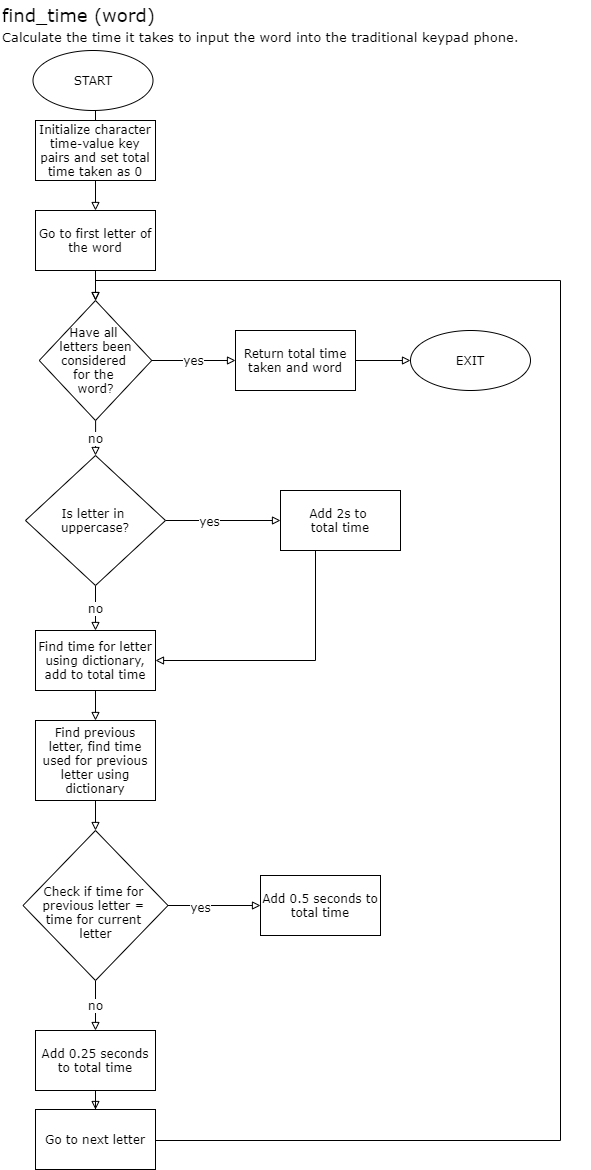

The diagram above was exported from draw.io. Its source (the exported page's mxGraphModel, read from the mxfile embedded in the PNG):
<mxGraphModel dx="1131" dy="573" grid="1" gridSize="10" guides="1" tooltips="1" connect="1" arrows="1" fold="1" page="1" pageScale="1" pageWidth="827" pageHeight="1169" math="0" shadow="0">
  <root>
    <mxCell id="WIyWlLk6GJQsqaUBKTNV-0" />
    <mxCell id="WIyWlLk6GJQsqaUBKTNV-1" parent="WIyWlLk6GJQsqaUBKTNV-0" />
    <mxCell id="W0w2Gs9n03JUdE9BxKo1-10" value="find_time (word)" style="text;html=1;strokeColor=none;fillColor=none;align=left;verticalAlign=middle;whiteSpace=wrap;rounded=0;fontFamily=Verdana;fontSize=18;" parent="WIyWlLk6GJQsqaUBKTNV-1" vertex="1">
      <mxGeometry x="40" width="190" height="30" as="geometry" />
    </mxCell>
    <mxCell id="W0w2Gs9n03JUdE9BxKo1-11" value="&lt;font style=&quot;font-size: 13px&quot;&gt;Calculate the time it takes to input the word into the traditional keypad phone.&lt;/font&gt;" style="text;html=1;strokeColor=none;fillColor=none;align=left;verticalAlign=middle;whiteSpace=wrap;rounded=0;fontFamily=Verdana;fontSize=18;" parent="WIyWlLk6GJQsqaUBKTNV-1" vertex="1">
      <mxGeometry x="40" y="20" width="590" height="30" as="geometry" />
    </mxCell>
    <mxCell id="W0w2Gs9n03JUdE9BxKo1-22" value="" style="edgeStyle=orthogonalEdgeStyle;rounded=0;orthogonalLoop=1;jettySize=auto;html=1;fontFamily=Verdana;fontSize=12;endArrow=block;endFill=0;" parent="WIyWlLk6GJQsqaUBKTNV-1" source="W0w2Gs9n03JUdE9BxKo1-19" target="W0w2Gs9n03JUdE9BxKo1-21" edge="1">
      <mxGeometry relative="1" as="geometry" />
    </mxCell>
    <mxCell id="W0w2Gs9n03JUdE9BxKo1-37" value="yes" style="edgeLabel;html=1;align=center;verticalAlign=middle;resizable=0;points=[];fontSize=12;fontFamily=Verdana;" parent="W0w2Gs9n03JUdE9BxKo1-22" vertex="1" connectable="0">
      <mxGeometry x="-0.2578" relative="1" as="geometry">
        <mxPoint as="offset" />
      </mxGeometry>
    </mxCell>
    <mxCell id="W0w2Gs9n03JUdE9BxKo1-35" value="no" style="edgeStyle=orthogonalEdgeStyle;rounded=0;orthogonalLoop=1;jettySize=auto;html=1;entryX=0.5;entryY=0;entryDx=0;entryDy=0;fontFamily=Verdana;fontSize=12;endArrow=block;endFill=0;" parent="WIyWlLk6GJQsqaUBKTNV-1" source="W0w2Gs9n03JUdE9BxKo1-19" target="W0w2Gs9n03JUdE9BxKo1-29" edge="1">
      <mxGeometry relative="1" as="geometry" />
    </mxCell>
    <mxCell id="W0w2Gs9n03JUdE9BxKo1-19" value="Is letter in &lt;br&gt;uppercase?" style="rhombus;whiteSpace=wrap;html=1;fontFamily=Verdana;fontSize=12;align=center;" parent="WIyWlLk6GJQsqaUBKTNV-1" vertex="1">
      <mxGeometry x="65" y="455" width="140" height="130" as="geometry" />
    </mxCell>
    <mxCell id="W0w2Gs9n03JUdE9BxKo1-36" style="edgeStyle=orthogonalEdgeStyle;rounded=0;orthogonalLoop=1;jettySize=auto;html=1;entryX=1;entryY=0.5;entryDx=0;entryDy=0;fontFamily=Verdana;fontSize=12;endArrow=block;endFill=0;" parent="WIyWlLk6GJQsqaUBKTNV-1" source="W0w2Gs9n03JUdE9BxKo1-21" target="W0w2Gs9n03JUdE9BxKo1-29" edge="1">
      <mxGeometry relative="1" as="geometry">
        <Array as="points">
          <mxPoint x="355" y="660" />
        </Array>
      </mxGeometry>
    </mxCell>
    <mxCell id="W0w2Gs9n03JUdE9BxKo1-21" value="Add 2s to &lt;br&gt;total time" style="whiteSpace=wrap;html=1;fontFamily=Verdana;" parent="WIyWlLk6GJQsqaUBKTNV-1" vertex="1">
      <mxGeometry x="320" y="490" width="120" height="60" as="geometry" />
    </mxCell>
    <mxCell id="W0w2Gs9n03JUdE9BxKo1-41" value="" style="edgeStyle=orthogonalEdgeStyle;rounded=0;orthogonalLoop=1;jettySize=auto;html=1;fontFamily=Verdana;fontSize=12;endArrow=block;endFill=0;" parent="WIyWlLk6GJQsqaUBKTNV-1" source="W0w2Gs9n03JUdE9BxKo1-29" target="W0w2Gs9n03JUdE9BxKo1-40" edge="1">
      <mxGeometry relative="1" as="geometry" />
    </mxCell>
    <mxCell id="W0w2Gs9n03JUdE9BxKo1-29" value="Find time for letter using dictionary, add to total time" style="whiteSpace=wrap;html=1;fontFamily=Verdana;" parent="WIyWlLk6GJQsqaUBKTNV-1" vertex="1">
      <mxGeometry x="75" y="630" width="120" height="60" as="geometry" />
    </mxCell>
    <mxCell id="W0w2Gs9n03JUdE9BxKo1-45" value="" style="edgeStyle=orthogonalEdgeStyle;rounded=0;orthogonalLoop=1;jettySize=auto;html=1;fontFamily=Verdana;fontSize=12;endArrow=block;endFill=0;" parent="WIyWlLk6GJQsqaUBKTNV-1" source="W0w2Gs9n03JUdE9BxKo1-40" target="W0w2Gs9n03JUdE9BxKo1-44" edge="1">
      <mxGeometry relative="1" as="geometry" />
    </mxCell>
    <mxCell id="W0w2Gs9n03JUdE9BxKo1-40" value="Find previous letter, find time used for previous letter using dictionary" style="whiteSpace=wrap;html=1;fontFamily=Verdana;" parent="WIyWlLk6GJQsqaUBKTNV-1" vertex="1">
      <mxGeometry x="75" y="720" width="120" height="80" as="geometry" />
    </mxCell>
    <mxCell id="W0w2Gs9n03JUdE9BxKo1-47" value="" style="edgeStyle=orthogonalEdgeStyle;rounded=0;orthogonalLoop=1;jettySize=auto;html=1;fontFamily=Verdana;fontSize=12;endArrow=block;endFill=0;" parent="WIyWlLk6GJQsqaUBKTNV-1" source="W0w2Gs9n03JUdE9BxKo1-44" target="W0w2Gs9n03JUdE9BxKo1-46" edge="1">
      <mxGeometry relative="1" as="geometry" />
    </mxCell>
    <mxCell id="W0w2Gs9n03JUdE9BxKo1-48" value="yes" style="edgeLabel;html=1;align=center;verticalAlign=middle;resizable=0;points=[];fontSize=12;fontFamily=Verdana;" parent="W0w2Gs9n03JUdE9BxKo1-47" vertex="1" connectable="0">
      <mxGeometry x="-0.3103" y="-1" relative="1" as="geometry">
        <mxPoint as="offset" />
      </mxGeometry>
    </mxCell>
    <mxCell id="W0w2Gs9n03JUdE9BxKo1-50" value="no" style="edgeStyle=orthogonalEdgeStyle;rounded=0;orthogonalLoop=1;jettySize=auto;html=1;fontFamily=Verdana;fontSize=12;endArrow=block;endFill=0;" parent="WIyWlLk6GJQsqaUBKTNV-1" source="W0w2Gs9n03JUdE9BxKo1-44" target="W0w2Gs9n03JUdE9BxKo1-49" edge="1">
      <mxGeometry relative="1" as="geometry" />
    </mxCell>
    <mxCell id="W0w2Gs9n03JUdE9BxKo1-44" value="&lt;br&gt;Check if time for &lt;br&gt;previous letter = &lt;br&gt;time for current &lt;br&gt;letter" style="rhombus;whiteSpace=wrap;html=1;fontFamily=Verdana;" parent="WIyWlLk6GJQsqaUBKTNV-1" vertex="1">
      <mxGeometry x="62.5" y="830" width="145" height="150" as="geometry" />
    </mxCell>
    <mxCell id="W0w2Gs9n03JUdE9BxKo1-46" value="Add 0.5 seconds to total time" style="whiteSpace=wrap;html=1;fontFamily=Verdana;" parent="WIyWlLk6GJQsqaUBKTNV-1" vertex="1">
      <mxGeometry x="300" y="875" width="120" height="60" as="geometry" />
    </mxCell>
    <mxCell id="W0w2Gs9n03JUdE9BxKo1-65" value="" style="edgeStyle=orthogonalEdgeStyle;rounded=0;orthogonalLoop=1;jettySize=auto;html=1;fontFamily=Verdana;fontSize=12;endArrow=block;endFill=0;" parent="WIyWlLk6GJQsqaUBKTNV-1" source="W0w2Gs9n03JUdE9BxKo1-49" target="W0w2Gs9n03JUdE9BxKo1-64" edge="1">
      <mxGeometry relative="1" as="geometry" />
    </mxCell>
    <mxCell id="W0w2Gs9n03JUdE9BxKo1-49" value="Add 0.25 seconds to total time" style="whiteSpace=wrap;html=1;fontFamily=Verdana;" parent="WIyWlLk6GJQsqaUBKTNV-1" vertex="1">
      <mxGeometry x="75" y="1030" width="120" height="60" as="geometry" />
    </mxCell>
    <mxCell id="W0w2Gs9n03JUdE9BxKo1-57" value="" style="edgeStyle=orthogonalEdgeStyle;rounded=0;orthogonalLoop=1;jettySize=auto;html=1;fontFamily=Verdana;fontSize=12;endArrow=block;endFill=0;" parent="WIyWlLk6GJQsqaUBKTNV-1" source="W0w2Gs9n03JUdE9BxKo1-54" target="W0w2Gs9n03JUdE9BxKo1-56" edge="1">
      <mxGeometry relative="1" as="geometry" />
    </mxCell>
    <mxCell id="W0w2Gs9n03JUdE9BxKo1-74" value="" style="edgeStyle=orthogonalEdgeStyle;rounded=0;orthogonalLoop=1;jettySize=auto;html=1;fontFamily=Verdana;fontSize=12;endArrow=block;endFill=0;" parent="WIyWlLk6GJQsqaUBKTNV-1" source="W0w2Gs9n03JUdE9BxKo1-54" target="W0w2Gs9n03JUdE9BxKo1-73" edge="1">
      <mxGeometry relative="1" as="geometry" />
    </mxCell>
    <mxCell id="W0w2Gs9n03JUdE9BxKo1-54" value="Initialize character time-value key pairs and set total time taken as 0" style="rounded=0;whiteSpace=wrap;html=1;fontFamily=Verdana;fontSize=12;align=center;" parent="WIyWlLk6GJQsqaUBKTNV-1" vertex="1">
      <mxGeometry x="75" y="120" width="120" height="60" as="geometry" />
    </mxCell>
    <mxCell id="W0w2Gs9n03JUdE9BxKo1-61" style="edgeStyle=orthogonalEdgeStyle;rounded=0;orthogonalLoop=1;jettySize=auto;html=1;fontFamily=Verdana;fontSize=12;endArrow=block;endFill=0;" parent="WIyWlLk6GJQsqaUBKTNV-1" source="W0w2Gs9n03JUdE9BxKo1-56" target="W0w2Gs9n03JUdE9BxKo1-59" edge="1">
      <mxGeometry relative="1" as="geometry" />
    </mxCell>
    <mxCell id="W0w2Gs9n03JUdE9BxKo1-56" value="Go to first letter of the word" style="whiteSpace=wrap;html=1;rounded=0;fontFamily=Verdana;" parent="WIyWlLk6GJQsqaUBKTNV-1" vertex="1">
      <mxGeometry x="75" y="210" width="120" height="60" as="geometry" />
    </mxCell>
    <mxCell id="W0w2Gs9n03JUdE9BxKo1-62" value="no" style="edgeStyle=orthogonalEdgeStyle;rounded=0;orthogonalLoop=1;jettySize=auto;html=1;fontFamily=Verdana;fontSize=12;endArrow=block;endFill=0;" parent="WIyWlLk6GJQsqaUBKTNV-1" source="W0w2Gs9n03JUdE9BxKo1-59" target="W0w2Gs9n03JUdE9BxKo1-19" edge="1">
      <mxGeometry relative="1" as="geometry" />
    </mxCell>
    <mxCell id="W0w2Gs9n03JUdE9BxKo1-68" value="yes" style="edgeStyle=orthogonalEdgeStyle;rounded=0;orthogonalLoop=1;jettySize=auto;html=1;fontFamily=Verdana;fontSize=12;endArrow=block;endFill=0;" parent="WIyWlLk6GJQsqaUBKTNV-1" source="W0w2Gs9n03JUdE9BxKo1-59" target="W0w2Gs9n03JUdE9BxKo1-67" edge="1">
      <mxGeometry relative="1" as="geometry" />
    </mxCell>
    <mxCell id="W0w2Gs9n03JUdE9BxKo1-59" value="Have all &lt;br&gt;letters been considered &lt;br&gt;for the &lt;br&gt;word?" style="rhombus;whiteSpace=wrap;html=1;rounded=0;fontFamily=Verdana;" parent="WIyWlLk6GJQsqaUBKTNV-1" vertex="1">
      <mxGeometry x="78.75" y="300" width="112.5" height="120" as="geometry" />
    </mxCell>
    <mxCell id="W0w2Gs9n03JUdE9BxKo1-66" style="edgeStyle=orthogonalEdgeStyle;rounded=0;orthogonalLoop=1;jettySize=auto;html=1;fontFamily=Verdana;fontSize=12;endArrow=block;endFill=0;entryX=0.5;entryY=0;entryDx=0;entryDy=0;" parent="WIyWlLk6GJQsqaUBKTNV-1" source="W0w2Gs9n03JUdE9BxKo1-64" target="W0w2Gs9n03JUdE9BxKo1-59" edge="1">
      <mxGeometry relative="1" as="geometry">
        <Array as="points">
          <mxPoint x="600" y="1140" />
          <mxPoint x="600" y="280" />
          <mxPoint x="135" y="280" />
        </Array>
      </mxGeometry>
    </mxCell>
    <mxCell id="W0w2Gs9n03JUdE9BxKo1-64" value="Go to next letter" style="whiteSpace=wrap;html=1;fontFamily=Verdana;" parent="WIyWlLk6GJQsqaUBKTNV-1" vertex="1">
      <mxGeometry x="75" y="1109" width="120" height="60" as="geometry" />
    </mxCell>
    <mxCell id="W0w2Gs9n03JUdE9BxKo1-70" value="" style="edgeStyle=orthogonalEdgeStyle;rounded=0;orthogonalLoop=1;jettySize=auto;html=1;fontFamily=Verdana;fontSize=12;endArrow=block;endFill=0;" parent="WIyWlLk6GJQsqaUBKTNV-1" source="W0w2Gs9n03JUdE9BxKo1-67" target="W0w2Gs9n03JUdE9BxKo1-69" edge="1">
      <mxGeometry relative="1" as="geometry" />
    </mxCell>
    <mxCell id="W0w2Gs9n03JUdE9BxKo1-67" value="&lt;span&gt;Return total time taken and word&lt;/span&gt;" style="whiteSpace=wrap;html=1;rounded=0;fontFamily=Verdana;" parent="WIyWlLk6GJQsqaUBKTNV-1" vertex="1">
      <mxGeometry x="275" y="330" width="120" height="60" as="geometry" />
    </mxCell>
    <mxCell id="W0w2Gs9n03JUdE9BxKo1-69" value="EXIT" style="ellipse;whiteSpace=wrap;html=1;rounded=0;fontFamily=Verdana;" parent="WIyWlLk6GJQsqaUBKTNV-1" vertex="1">
      <mxGeometry x="450" y="330" width="120" height="60" as="geometry" />
    </mxCell>
    <mxCell id="W0w2Gs9n03JUdE9BxKo1-73" value="START" style="ellipse;whiteSpace=wrap;html=1;rounded=0;fontFamily=Verdana;" parent="WIyWlLk6GJQsqaUBKTNV-1" vertex="1">
      <mxGeometry x="72.5" y="50" width="120" height="60" as="geometry" />
    </mxCell>
  </root>
</mxGraphModel>